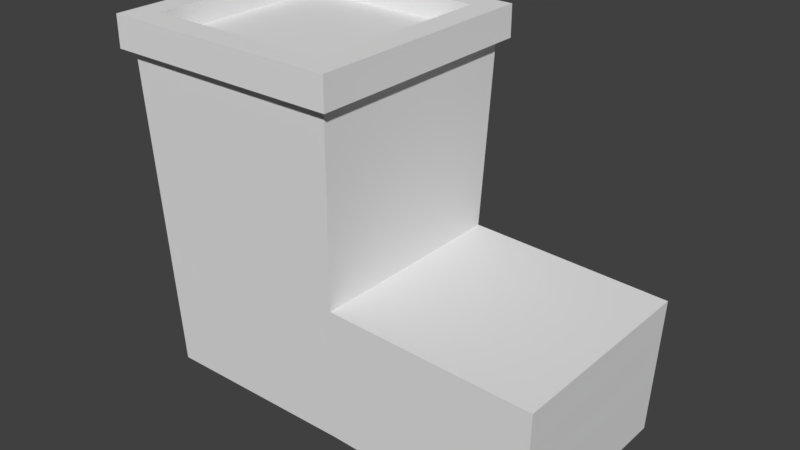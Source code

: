 # Source: Houses.blend  (saved by Blender 2.79.0; exported with 4.5.12 LTS)
import bpy
from mathutils import Matrix  # noqa: F401  (used for matrix-valued properties, if any)

bpy.ops.wm.read_factory_settings(use_empty=True)
scene = bpy.context.scene
scene.name = 'Scene'

# ---- collections
col_collection_1 = bpy.data.collections.new('Collection 1'); scene.collection.children.link(col_collection_1)

# ---- world
world_world = bpy.data.worlds.new('World'); scene.world = world_world
world_world.color = (0.05088, 0.05088, 0.05088)
world_world.use_sun_shadow = False
world_world.sun_shadow_jitter_overblur = 0.0
world_world.cycles.sampling_method = 'MANUAL'

# ---- meshes
me_cube_001 = bpy.data.meshes.new('Cube.001')
me_cube_001.from_pydata([(-0.9808, 1.111, 2.879), (-0.9887, 1.119, 3.087), (0.9887, 1.119, 3.087), (0.9808, 1.111, 2.879), (1.111, 0.9808, 2.879), (1.119, 0.9887, 3.087), (1.119, -0.9887, 3.087), (1.111, -0.9808, 2.879), (0.9808, -1.111, 2.879), (0.9887, -1.119, 3.087), (-0.9887, -1.119, 3.087), (-0.9808, -1.111, 2.879), (0.9098, -1.04, 1.022), (0.9172, -1.047, 1.217), (-0.9172, -1.047, 1.217), (-0.9098, -1.04, 1.022), (-0.9098, 1.04, 1.022), (-0.9172, 1.047, 1.217), (0.9172, 1.047, 1.217), (0.9098, 1.04, 1.022), (-1.04, -0.9098, 1.022), (-1.047, -0.9172, 1.217), (-1.047, 0.9172, 1.217), (-1.04, 0.9098, 1.022), (3.083, 0.9098, 0.9443), (3.09, 0.9172, 1.139), (3.09, -0.9172, 1.139), (3.083, -0.9098, 0.9443), (1.169, 1.04, 1.017), (1.177, 1.047, 1.212), (2.961, 1.047, 1.144), (2.953, 1.04, 0.9491), (0.9272, -1.057, 1.476), (0.9351, -1.065, 1.684), (-0.9351, -1.065, 1.684), (-0.9272, -1.057, 1.476), (0.945, -1.075, 1.944), (0.953, -1.083, 2.152), (-0.953, -1.083, 2.152), (-0.945, -1.075, 1.944), (0.9629, -1.093, 2.411), (0.9709, -1.101, 2.62), (-0.9709, -1.101, 2.62), (-0.9629, -1.093, 2.411), (1.057, 0.9272, 1.476), (1.065, 0.9351, 1.684), (1.065, -0.9351, 1.684), (1.057, -0.9272, 1.476), (1.075, 0.945, 1.944), (1.083, 0.953, 2.152), (1.083, -0.953, 2.152), (1.075, -0.945, 1.944), (1.093, 0.9629, 2.411), (1.101, 0.9709, 2.62), (1.101, -0.9709, 2.62), (1.093, -0.9629, 2.411), (-0.9272, 1.057, 1.476), (-0.9351, 1.065, 1.684), (0.9351, 1.065, 1.684), (0.9272, 1.057, 1.476), (-0.945, 1.075, 1.944), (-0.953, 1.083, 2.152), (0.953, 1.083, 2.152), (0.945, 1.075, 1.944), (-0.9629, 1.093, 2.411), (-0.9709, 1.101, 2.62), (0.9709, 1.101, 2.62), (0.9629, 1.093, 2.411), (-1.057, -0.9272, 1.476), (-1.065, -0.9351, 1.684), (-1.065, 0.9351, 1.684), (-1.057, 0.9272, 1.476), (-1.075, -0.945, 1.944), (-1.083, -0.953, 2.152), (-1.083, 0.953, 2.152), (-1.075, 0.945, 1.944), (-1.093, -0.9629, 2.411), (-1.101, -0.9709, 2.62), (-1.101, 0.9709, 2.62), (-1.093, 0.9629, 2.411), (1.152, 1.022, 0.5639), (1.159, 1.03, 0.7583), (2.944, 1.03, 0.6901), (2.936, 1.022, 0.4957), (3.066, 0.8925, 0.4908), (3.073, 0.8999, 0.6851), (3.073, -0.8999, 0.6851), (3.066, -0.8925, 0.4908), (-1.022, -0.8925, 0.5689), (-1.03, -0.8999, 0.7632), (-1.03, 0.8999, 0.7632), (-1.022, 0.8925, 0.5689), (-0.8925, 1.022, 0.5689), (-0.8999, 1.03, 0.7632), (0.8999, 1.03, 0.7632), (0.8925, 1.022, 0.5689), (1.177, -1.047, 1.212), (1.169, -1.04, 1.017), (2.953, -1.04, 0.9491), (2.961, -1.047, 1.144), (1.159, -1.03, 0.7583), (1.152, -1.022, 0.5639), (2.936, -1.022, 0.4957), (2.944, -1.03, 0.6901), (0.8925, -1.022, 0.5689), (0.8999, -1.03, 0.7632), (-0.8999, -1.03, 0.7632), (-0.8925, -1.022, 0.5689)], [], [(0, 1, 2, 3), (4, 5, 6, 7), (8, 9, 10, 11), (12, 13, 14, 15), (16, 17, 18, 19), (20, 21, 22, 23), (24, 25, 26, 27), (28, 29, 30, 31), (32, 33, 34, 35), (36, 37, 38, 39), (40, 41, 42, 43), (44, 45, 46, 47), (48, 49, 50, 51), (52, 53, 54, 55), (56, 57, 58, 59), (60, 61, 62, 63), (64, 65, 66, 67), (68, 69, 70, 71), (72, 73, 74, 75), (76, 77, 78, 79), (80, 81, 82, 83), (84, 85, 86, 87), (88, 89, 90, 91), (92, 93, 94, 95), (96, 97, 98, 99), (100, 101, 102, 103), (104, 105, 106, 107)])
me_cube_001.use_remesh_preserve_volume = False
me_cube_001.use_remesh_preserve_attributes = False
me_cube_001.use_mirror_vertex_groups = False
me_cube_001.update()
me_cube = bpy.data.meshes.new('Cube')
me_cube.from_pydata([(-1.0, -1.0, -0.01414), (-1.123, -1.123, 3.217), (-1.0, 1.0, -0.01414), (-1.123, 1.123, 3.217), (1.0, -1.0, -0.01414), (1.123, -1.123, 3.217), (1.0, 1.0, -0.01414), (1.123, 1.123, 3.217), (-1.052, -1.052, 1.346), (-1.052, 1.052, 1.346), (1.052, 1.052, 1.346), (1.052, -1.052, 1.346), (3.095, 1.052, 1.268), (3.043, 1.0, -0.09221), (3.043, -1.0, -0.09221), (3.095, -1.052, 1.268), (-1.216, -1.216, 3.217), (-1.216, 1.216, 3.217), (1.216, 1.216, 3.217), (1.216, -1.216, 3.217), (-0.9604, -0.9604, 3.531), (-0.9604, 0.9604, 3.531), (0.9604, 0.9604, 3.531), (0.9604, -0.9604, 3.531), (-1.216, -1.216, 3.531), (-1.216, 1.216, 3.531), (1.216, 1.216, 3.531), (1.216, -1.216, 3.531), (-0.9604, -0.9604, 3.315), (-0.9604, 0.9604, 3.315), (0.9604, 0.9604, 3.315), (0.9604, -0.9604, 3.315), (-1.07, -1.07, 1.814), (-1.088, -1.088, 2.282), (-1.106, -1.106, 2.749), (-1.106, 1.106, 2.749), (-1.088, 1.088, 2.282), (-1.07, 1.07, 1.814), (1.106, 1.106, 2.749), (1.088, 1.088, 2.282), (1.07, 1.07, 1.814), (1.106, -1.106, 2.749), (1.088, -1.088, 2.282), (1.07, -1.07, 1.814), (-1.035, 1.035, 0.8928), (-1.017, 1.017, 0.4393), (1.035, 1.035, 0.8928), (1.017, 1.017, 0.4393), (1.035, -1.035, 0.8928), (1.017, -1.017, 0.4393), (-1.017, -1.017, 0.4393), (-1.035, -1.035, 0.8928), (3.078, 1.035, 0.8147), (3.061, 1.017, 0.3612), (3.078, -1.035, 0.8147), (3.061, -1.017, 0.3612), (-0.9808, 1.111, 2.879), (-0.9887, 1.119, 3.087), (0.9887, 1.119, 3.087), (0.9808, 1.111, 2.879), (1.111, 0.9808, 2.879), (1.119, 0.9887, 3.087), (1.119, -0.9887, 3.087), (1.111, -0.9808, 2.879), (0.9808, -1.111, 2.879), (0.9887, -1.119, 3.087), (-0.9887, -1.119, 3.087), (-0.9808, -1.111, 2.879), (0.9098, -1.04, 1.022), (0.9172, -1.047, 1.217), (-0.9172, -1.047, 1.217), (-0.9098, -1.04, 1.022), (-0.9098, 1.04, 1.022), (-0.9172, 1.047, 1.217), (0.9172, 1.047, 1.217), (0.9098, 1.04, 1.022), (-1.04, -0.9098, 1.022), (-1.047, -0.9172, 1.217), (-1.047, 0.9172, 1.217), (-1.04, 0.9098, 1.022), (3.083, 0.9098, 0.9443), (3.09, 0.9172, 1.139), (3.09, -0.9172, 1.139), (3.083, -0.9098, 0.9443), (1.169, 1.04, 1.017), (1.177, 1.047, 1.212), (2.961, 1.047, 1.144), (2.953, 1.04, 0.9491), (0.9272, -1.057, 1.476), (0.9351, -1.065, 1.684), (-0.9351, -1.065, 1.684), (-0.9272, -1.057, 1.476), (0.945, -1.075, 1.944), (0.953, -1.083, 2.152), (-0.953, -1.083, 2.152), (-0.945, -1.075, 1.944), (0.9629, -1.093, 2.411), (0.9709, -1.101, 2.62), (-0.9709, -1.101, 2.62), (-0.9629, -1.093, 2.411), (1.057, 0.9272, 1.476), (1.065, 0.9351, 1.684), (1.065, -0.9351, 1.684), (1.057, -0.9272, 1.476), (1.075, 0.945, 1.944), (1.083, 0.953, 2.152), (1.083, -0.953, 2.152), (1.075, -0.945, 1.944), (1.093, 0.9629, 2.411), (1.101, 0.9709, 2.62), (1.101, -0.9709, 2.62), (1.093, -0.9629, 2.411), (-0.9272, 1.057, 1.476), (-0.9351, 1.065, 1.684), (0.9351, 1.065, 1.684), (0.9272, 1.057, 1.476), (-0.945, 1.075, 1.944), (-0.953, 1.083, 2.152), (0.953, 1.083, 2.152), (0.945, 1.075, 1.944), (-0.9629, 1.093, 2.411), (-0.9709, 1.101, 2.62), (0.9709, 1.101, 2.62), (0.9629, 1.093, 2.411), (-1.057, -0.9272, 1.476), (-1.065, -0.9351, 1.684), (-1.065, 0.9351, 1.684), (-1.057, 0.9272, 1.476), (-1.075, -0.945, 1.944), (-1.083, -0.953, 2.152), (-1.083, 0.953, 2.152), (-1.075, 0.945, 1.944), (-1.093, -0.9629, 2.411), (-1.101, -0.9709, 2.62), (-1.101, 0.9709, 2.62), (-1.093, 0.9629, 2.411), (1.152, 1.022, 0.5639), (1.159, 1.03, 0.7583), (2.944, 1.03, 0.6901), (2.936, 1.022, 0.4957), (3.066, 0.8925, 0.4908), (3.073, 0.8999, 0.6851), (3.073, -0.8999, 0.6851), (3.066, -0.8925, 0.4908), (-1.022, -0.8925, 0.5689), (-1.03, -0.8999, 0.7632), (-1.03, 0.8999, 0.7632), (-1.022, 0.8925, 0.5689), (-0.8925, 1.022, 0.5689), (-0.8999, 1.03, 0.7632), (0.8999, 1.03, 0.7632), (0.8925, 1.022, 0.5689), (1.177, -1.047, 1.212), (1.169, -1.04, 1.017), (2.953, -1.04, 0.9491), (2.961, -1.047, 1.144), (1.159, -1.03, 0.7583), (1.152, -1.022, 0.5639), (2.936, -1.022, 0.4957), (2.944, -1.03, 0.6901), (0.8925, -1.022, 0.5689), (0.8999, -1.03, 0.7632), (-0.8999, -1.03, 0.7632), (-0.8925, -1.022, 0.5689)], [], [(34, 1, 3, 35), (2, 6, 4, 0), (3, 1, 16, 17), (49, 4, 14, 55), (4, 6, 13, 14), (10, 11, 15, 12), (16, 19, 27, 24), (1, 5, 19, 16), (7, 3, 17, 18), (5, 7, 18, 19), (23, 22, 30, 31), (18, 17, 25, 26), (19, 18, 26, 27), (17, 16, 24, 25), (20, 21, 25, 24), (21, 22, 26, 25), (22, 23, 27, 26), (23, 20, 24, 27), (30, 29, 28, 31), (21, 20, 28, 29), (20, 23, 31, 28), (22, 21, 29, 30), (6, 47, 53, 13), (13, 53, 55, 14), (0, 50, 45, 2), (2, 45, 47, 6), (4, 49, 50, 0), (35, 3, 57, 56), (3, 7, 58, 57), (7, 38, 59, 58), (38, 35, 56, 59), (38, 7, 61, 60), (7, 5, 62, 61), (5, 41, 63, 62), (41, 38, 60, 63), (41, 5, 65, 64), (5, 1, 66, 65), (1, 34, 67, 66), (34, 41, 64, 67), (48, 11, 69, 68), (11, 8, 70, 69), (8, 51, 71, 70), (51, 48, 68, 71), (44, 9, 73, 72), (9, 10, 74, 73), (10, 46, 75, 74), (46, 44, 72, 75), (51, 8, 77, 76), (8, 9, 78, 77), (9, 44, 79, 78), (44, 51, 76, 79), (52, 12, 81, 80), (12, 15, 82, 81), (15, 54, 83, 82), (54, 52, 80, 83), (46, 10, 85, 84), (10, 12, 86, 85), (12, 52, 87, 86), (52, 46, 84, 87), (11, 43, 89, 88), (43, 32, 90, 89), (32, 8, 91, 90), (8, 11, 88, 91), (43, 42, 93, 92), (42, 33, 94, 93), (33, 32, 95, 94), (32, 43, 92, 95), (42, 41, 97, 96), (41, 34, 98, 97), (34, 33, 99, 98), (33, 42, 96, 99), (10, 40, 101, 100), (40, 43, 102, 101), (43, 11, 103, 102), (11, 10, 100, 103), (40, 39, 105, 104), (39, 42, 106, 105), (42, 43, 107, 106), (43, 40, 104, 107), (39, 38, 109, 108), (38, 41, 110, 109), (41, 42, 111, 110), (42, 39, 108, 111), (9, 37, 113, 112), (37, 40, 114, 113), (40, 10, 115, 114), (10, 9, 112, 115), (37, 36, 117, 116), (36, 39, 118, 117), (39, 40, 119, 118), (40, 37, 116, 119), (36, 35, 121, 120), (35, 38, 122, 121), (38, 39, 123, 122), (39, 36, 120, 123), (8, 32, 125, 124), (32, 37, 126, 125), (37, 9, 127, 126), (9, 8, 124, 127), (32, 33, 129, 128), (33, 36, 130, 129), (36, 37, 131, 130), (37, 32, 128, 131), (33, 34, 133, 132), (34, 35, 134, 133), (35, 36, 135, 134), (36, 33, 132, 135), (47, 46, 137, 136), (46, 52, 138, 137), (52, 53, 139, 138), (53, 47, 136, 139), (53, 52, 141, 140), (52, 54, 142, 141), (54, 55, 143, 142), (55, 53, 140, 143), (50, 51, 145, 144), (51, 44, 146, 145), (44, 45, 147, 146), (45, 50, 144, 147), (45, 44, 149, 148), (44, 46, 150, 149), (46, 47, 151, 150), (47, 45, 148, 151), (11, 48, 153, 152), (48, 54, 154, 153), (54, 15, 155, 154), (15, 11, 152, 155), (48, 49, 157, 156), (49, 55, 158, 157), (55, 54, 159, 158), (54, 48, 156, 159), (49, 48, 161, 160), (48, 51, 162, 161), (51, 50, 163, 162), (50, 49, 160, 163)])
me_cube.use_remesh_preserve_volume = False
me_cube.use_remesh_preserve_attributes = False
me_cube.use_mirror_vertex_groups = False
me_cube.update()

# ---- objects
ob_cube_001 = bpy.data.objects.new('Cube.001', me_cube_001)
ob_cube = bpy.data.objects.new('Cube', me_cube)

# ---- transforms, parenting, visibility, modifiers, constraints
ob_cube_001.location = (0.0, 0.0, 0.0)
ob_cube_001.lineart.crease_threshold = 0.0
ob_cube.location = (0.0, 0.0, 0.0)
ob_cube.lineart.crease_threshold = 0.0

# ---- collection membership
col_collection_1.objects.link(ob_cube_001)
col_collection_1.objects.link(ob_cube)

# ---- scene / render settings (as saved in the file)
scene.frame_start = 1; scene.frame_end = 250; scene.frame_set(1)
scene.render.engine = 'BLENDER_EEVEE_NEXT'
scene.render.resolution_percentage = 50
scene.render.dither_intensity = 0.0
scene.cycles.use_denoising = False
scene.cycles.samples = 128
scene.cycles.sampling_pattern = 'TABULATED_SOBOL'
scene.cycles.use_adaptive_sampling = False
scene.cycles.use_light_tree = False
scene.cycles.blur_glossy = 0.0
scene.cycles.sample_clamp_indirect = 0.0
scene.view_settings.view_transform = 'Standard'
bpy.context.view_layer.update()

# ---- added for rendering (the .blend has no active camera and no usable light): camera, sun
cam_auto = bpy.data.cameras.new('AutoCamera')
cam_auto.lens = 50.0
cam_auto.sensor_width = 36.0
cam_auto.clip_end = 1000.0
ob_auto_camera = bpy.data.objects.new('AutoCamera', cam_auto)
scene.collection.objects.link(ob_auto_camera)
ob_auto_camera.location = (6.6157, -6.81148, 6.26036)
ob_auto_camera.rotation_euler = (1.09748, -7.21219e-08, 0.694738)
scene.camera = ob_auto_camera
light_auto_sun = bpy.data.lights.new('AutoSun', 'SUN')
light_auto_sun.energy = 3.0
light_auto_sun.angle = 0.0523599
ob_auto_sun = bpy.data.objects.new('AutoSun', light_auto_sun)
scene.collection.objects.link(ob_auto_sun)
ob_auto_sun.rotation_euler = (0.872665, 0.174533, 0.523599)
bpy.context.view_layer.update()
